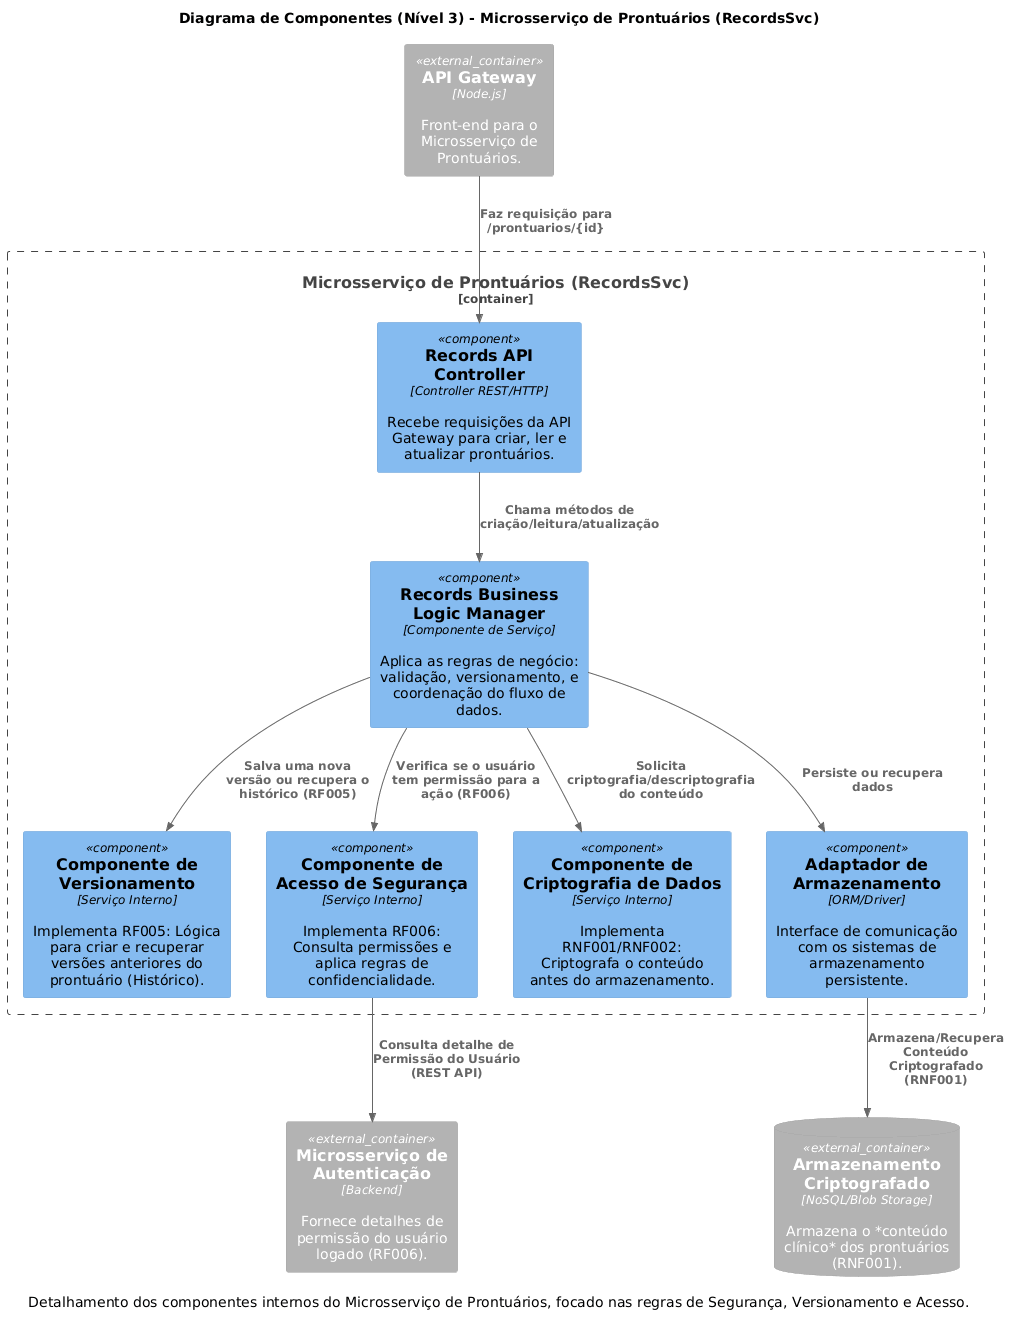

The diagram above was rendered by PlantUML. Its source (embedded in the PNG):
@startuml Component_Diagram

!include <c4/C4_Component.puml>

' Título do Diagrama e Escopo
title Diagrama de Componentes (Nível 3) - Microsserviço de Prontuários (RecordsSvc)
caption Detalhamento dos componentes internos do Microsserviço de Prontuários, focado nas regras de Segurança, Versionamento e Acesso.

' Define o Container (Escopo) em Foco
Container_Boundary(RecordsSvc_Boundary, "Microsserviço de Prontuários (RecordsSvc)") {

    ' Componentes Principais
    Component(RecordsController, "Records API Controller", "Controller REST/HTTP", "Recebe requisições da API Gateway para criar, ler e atualizar prontuários.")
    Component(RecordsManager, "Records Business Logic Manager", "Componente de Serviço", "Aplica as regras de negócio: validação, versionamento, e coordenação do fluxo de dados.")
    Component(VersionControl, "Componente de Versionamento", "Serviço Interno", "Implementa RF005: Lógica para criar e recuperar versões anteriores do prontuário (Histórico).")
    Component(SecurityAccess, "Componente de Acesso de Segurança", "Serviço Interno", "Implementa RF006: Consulta permissões e aplica regras de confidencialidade.")
    Component(DataEncryptor, "Componente de Criptografia de Dados", "Serviço Interno", "Implementa RNF001/RNF002: Criptografa o conteúdo antes do armazenamento.")

    ' Interfaces de Armazenamento
    Component(StorageAdapter, "Adaptador de Armazenamento", "ORM/Driver", "Interface de comunicação com os sistemas de armazenamento persistente.")
}

' Sistemas/Containers Externos
Container_Ext(APIGateway, "API Gateway", "Node.js", "Front-end para o Microsserviço de Prontuários.")
Container_Ext(AuthSvc, "Microsserviço de Autenticação", "Backend", "Fornece detalhes de permissão do usuário logado (RF006).")
ContainerDb_Ext(RecordStorage, "Armazenamento Criptografado", "NoSQL/Blob Storage", "Armazena o *conteúdo clínico* dos prontuários (RNF001).")

' ----------------------------------------------------
' Relacionamentos Internos e Externos
' ----------------------------------------------------

' 1. Fluxo de Requisição (Externo -> Interno)
Rel(APIGateway, RecordsController, "Faz requisição para /prontuarios/{id}")

' 2. Fluxo de Processamento (Interno)
Rel(RecordsController, RecordsManager, "Chama métodos de criação/leitura/atualização")
Rel(RecordsManager, SecurityAccess, "Verifica se o usuário tem permissão para a ação (RF006)")

' 3. Fluxo de Versionamento e Segurança
Rel(RecordsManager, VersionControl, "Salva uma nova versão ou recupera o histórico (RF005)")
Rel(RecordsManager, DataEncryptor, "Solicita criptografia/descriptografia do conteúdo")

' 4. Fluxo de Persistência (Interno -> Externo)
Rel(RecordsManager, StorageAdapter, "Persiste ou recupera dados")
Rel(StorageAdapter, RecordStorage, "Armazena/Recupera Conteúdo Criptografado (RNF001)")

' 5. Dependência Externa
Rel(SecurityAccess, AuthSvc, "Consulta detalhe de Permissão do Usuário (REST API)")
@enduml